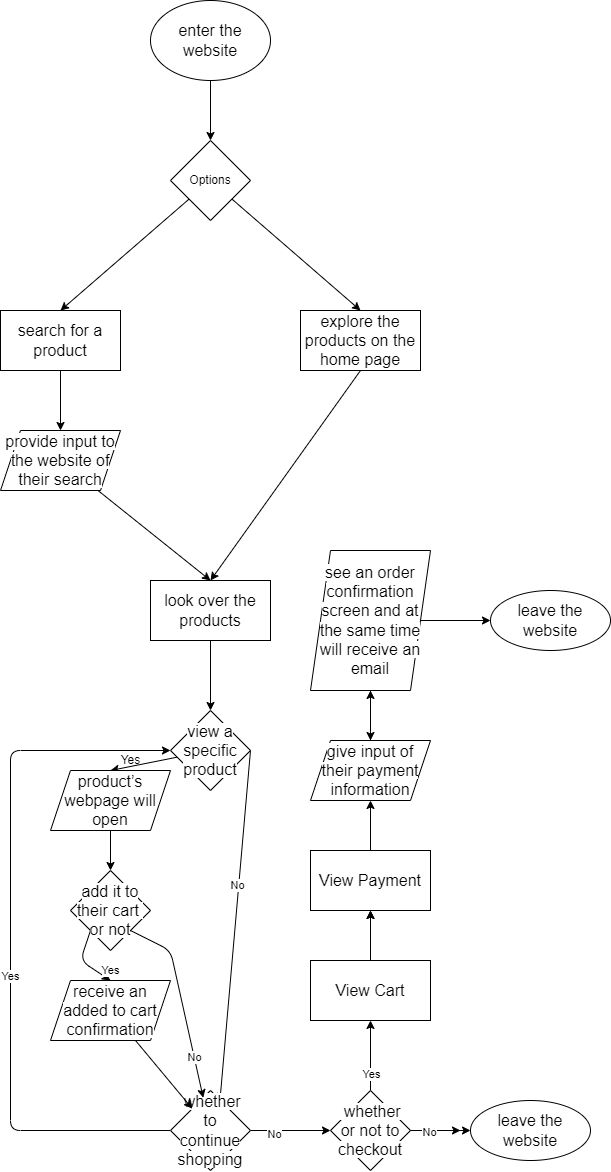

The diagram above was exported from draw.io. Its source (the exported page's mxGraphModel, read from the mxfile embedded in the PNG):
<mxGraphModel dx="770" dy="1923" grid="1" gridSize="10" guides="1" tooltips="1" connect="1" arrows="1" fold="1" page="1" pageScale="1" pageWidth="1169" pageHeight="827" math="0" shadow="0">
  <root>
    <mxCell id="0" />
    <mxCell id="1" parent="0" />
    <mxCell id="10" value="" style="edgeStyle=none;html=1;" edge="1" parent="1" source="2" target="9">
      <mxGeometry relative="1" as="geometry" />
    </mxCell>
    <mxCell id="2" value="&lt;span style=&quot;color: rgb(0 , 0 , 0) ; font-family: &amp;#34;lato extended&amp;#34; , &amp;#34;lato&amp;#34; , &amp;#34;helvetica neue&amp;#34; , &amp;#34;helvetica&amp;#34; , &amp;#34;arial&amp;#34; , sans-serif ; font-size: 16px ; text-align: left ; background-color: rgb(255 , 255 , 255)&quot;&gt;enter the website&lt;/span&gt;" style="ellipse;whiteSpace=wrap;html=1;" vertex="1" parent="1">
      <mxGeometry x="180" y="10" width="120" height="80" as="geometry" />
    </mxCell>
    <mxCell id="14" style="edgeStyle=none;html=1;entryX=0.5;entryY=0;entryDx=0;entryDy=0;" edge="1" parent="1" source="3" target="13">
      <mxGeometry relative="1" as="geometry" />
    </mxCell>
    <mxCell id="3" value="&lt;span style=&quot;color: rgb(0 , 0 , 0) ; font-family: &amp;#34;lato extended&amp;#34; , &amp;#34;lato&amp;#34; , &amp;#34;helvetica neue&amp;#34; , &amp;#34;helvetica&amp;#34; , &amp;#34;arial&amp;#34; , sans-serif ; font-size: 16px ; text-align: left ; background-color: rgb(255 , 255 , 255)&quot;&gt;search for a product&lt;/span&gt;" style="whiteSpace=wrap;html=1;" vertex="1" parent="1">
      <mxGeometry x="30" y="320" width="120" height="60" as="geometry" />
    </mxCell>
    <mxCell id="16" style="edgeStyle=none;html=1;exitX=0.5;exitY=1;exitDx=0;exitDy=0;" edge="1" parent="1" source="5">
      <mxGeometry relative="1" as="geometry">
        <mxPoint x="240" y="590.0000000000002" as="targetPoint" />
      </mxGeometry>
    </mxCell>
    <mxCell id="5" value="&lt;span style=&quot;color: rgb(0 , 0 , 0) ; font-family: &amp;#34;lato extended&amp;#34; , &amp;#34;lato&amp;#34; , &amp;#34;helvetica neue&amp;#34; , &amp;#34;helvetica&amp;#34; , &amp;#34;arial&amp;#34; , sans-serif ; font-size: 16px ; text-align: left ; background-color: rgb(255 , 255 , 255)&quot;&gt;explore the products on the home page&lt;/span&gt;" style="whiteSpace=wrap;html=1;" vertex="1" parent="1">
      <mxGeometry x="330" y="320" width="120" height="60" as="geometry" />
    </mxCell>
    <mxCell id="11" style="edgeStyle=none;html=1;entryX=0.5;entryY=0;entryDx=0;entryDy=0;" edge="1" parent="1" source="9" target="3">
      <mxGeometry relative="1" as="geometry" />
    </mxCell>
    <mxCell id="12" style="edgeStyle=none;html=1;entryX=0.5;entryY=0;entryDx=0;entryDy=0;" edge="1" parent="1" source="9" target="5">
      <mxGeometry relative="1" as="geometry" />
    </mxCell>
    <mxCell id="9" value="Options" style="rhombus;whiteSpace=wrap;html=1;" vertex="1" parent="1">
      <mxGeometry x="200" y="150" width="80" height="80" as="geometry" />
    </mxCell>
    <mxCell id="15" style="edgeStyle=none;html=1;" edge="1" parent="1" source="13">
      <mxGeometry relative="1" as="geometry">
        <mxPoint x="240" y="590.0000000000002" as="targetPoint" />
      </mxGeometry>
    </mxCell>
    <mxCell id="13" value="&lt;span style=&quot;color: rgb(0 , 0 , 0) ; font-family: &amp;#34;lato extended&amp;#34; , &amp;#34;lato&amp;#34; , &amp;#34;helvetica neue&amp;#34; , &amp;#34;helvetica&amp;#34; , &amp;#34;arial&amp;#34; , sans-serif ; font-size: 16px ; text-align: left ; background-color: rgb(255 , 255 , 255)&quot;&gt;provide input to the website of their search&lt;/span&gt;" style="shape=parallelogram;perimeter=parallelogramPerimeter;whiteSpace=wrap;html=1;fixedSize=1;" vertex="1" parent="1">
      <mxGeometry x="30" y="440" width="120" height="60" as="geometry" />
    </mxCell>
    <mxCell id="19" value="" style="edgeStyle=none;html=1;" edge="1" parent="1" source="17" target="18">
      <mxGeometry relative="1" as="geometry" />
    </mxCell>
    <mxCell id="17" value="&lt;span style=&quot;color: rgb(0 , 0 , 0) ; font-family: &amp;#34;lato extended&amp;#34; , &amp;#34;lato&amp;#34; , &amp;#34;helvetica neue&amp;#34; , &amp;#34;helvetica&amp;#34; , &amp;#34;arial&amp;#34; , sans-serif ; font-size: 16px ; text-align: left ; background-color: rgb(255 , 255 , 255)&quot;&gt;look over the products&lt;/span&gt;" style="rounded=0;whiteSpace=wrap;html=1;" vertex="1" parent="1">
      <mxGeometry x="180" y="590" width="120" height="60" as="geometry" />
    </mxCell>
    <mxCell id="22" style="edgeStyle=none;html=1;entryX=-0.033;entryY=1.083;entryDx=0;entryDy=0;entryPerimeter=0;" edge="1" parent="1" source="18" target="36">
      <mxGeometry relative="1" as="geometry">
        <mxPoint x="140" y="790" as="targetPoint" />
        <Array as="points">
          <mxPoint x="140" y="780" />
        </Array>
      </mxGeometry>
    </mxCell>
    <mxCell id="23" style="edgeStyle=none;html=1;exitX=1;exitY=0.5;exitDx=0;exitDy=0;entryX=0.617;entryY=0.138;entryDx=0;entryDy=0;entryPerimeter=0;" edge="1" parent="1" source="18" target="26">
      <mxGeometry relative="1" as="geometry">
        <mxPoint x="390" y="780" as="targetPoint" />
      </mxGeometry>
    </mxCell>
    <mxCell id="39" value="No" style="edgeLabel;html=1;align=center;verticalAlign=middle;resizable=0;points=[];" vertex="1" connectable="0" parent="23">
      <mxGeometry x="-0.2267" y="-3" relative="1" as="geometry">
        <mxPoint as="offset" />
      </mxGeometry>
    </mxCell>
    <mxCell id="18" value="&lt;span style=&quot;color: rgb(0 , 0 , 0) ; font-family: &amp;#34;lato extended&amp;#34; , &amp;#34;lato&amp;#34; , &amp;#34;helvetica neue&amp;#34; , &amp;#34;helvetica&amp;#34; , &amp;#34;arial&amp;#34; , sans-serif ; font-size: 16px ; text-align: left ; background-color: rgb(255 , 255 , 255)&quot;&gt;view a specific product&lt;/span&gt;" style="rhombus;whiteSpace=wrap;html=1;rounded=0;" vertex="1" parent="1">
      <mxGeometry x="200" y="720" width="80" height="80" as="geometry" />
    </mxCell>
    <mxCell id="50" style="edgeStyle=none;html=1;" edge="1" parent="1" source="26" target="18">
      <mxGeometry relative="1" as="geometry">
        <mxPoint x="40" y="740" as="targetPoint" />
        <Array as="points">
          <mxPoint x="40" y="1140" />
          <mxPoint x="40" y="760" />
        </Array>
      </mxGeometry>
    </mxCell>
    <mxCell id="51" value="Yes" style="edgeLabel;html=1;align=center;verticalAlign=middle;resizable=0;points=[];" vertex="1" connectable="0" parent="50">
      <mxGeometry x="-0.1019" y="1" relative="1" as="geometry">
        <mxPoint as="offset" />
      </mxGeometry>
    </mxCell>
    <mxCell id="52" style="edgeStyle=none;html=1;exitX=1;exitY=0.5;exitDx=0;exitDy=0;" edge="1" parent="1" source="26">
      <mxGeometry relative="1" as="geometry">
        <mxPoint x="360" y="1140" as="targetPoint" />
      </mxGeometry>
    </mxCell>
    <mxCell id="53" value="No" style="edgeLabel;html=1;align=center;verticalAlign=middle;resizable=0;points=[];" vertex="1" connectable="0" parent="52">
      <mxGeometry x="-0.4167" y="-3" relative="1" as="geometry">
        <mxPoint as="offset" />
      </mxGeometry>
    </mxCell>
    <mxCell id="26" value="&lt;span style=&quot;color: rgb(0 , 0 , 0) ; font-family: &amp;#34;lato extended&amp;#34; , &amp;#34;lato&amp;#34; , &amp;#34;helvetica neue&amp;#34; , &amp;#34;helvetica&amp;#34; , &amp;#34;arial&amp;#34; , sans-serif ; font-size: 16px ; text-align: left ; background-color: rgb(255 , 255 , 255)&quot;&gt;&amp;nbsp;whether to continue shopping&lt;/span&gt;" style="rhombus;whiteSpace=wrap;html=1;" vertex="1" parent="1">
      <mxGeometry x="200" y="1100" width="80" height="80" as="geometry" />
    </mxCell>
    <mxCell id="48" style="edgeStyle=none;html=1;" edge="1" parent="1" source="29" target="26">
      <mxGeometry relative="1" as="geometry" />
    </mxCell>
    <mxCell id="29" value="&lt;span style=&quot;color: rgb(0 , 0 , 0) ; font-family: &amp;#34;lato extended&amp;#34; , &amp;#34;lato&amp;#34; , &amp;#34;helvetica neue&amp;#34; , &amp;#34;helvetica&amp;#34; , &amp;#34;arial&amp;#34; , sans-serif ; font-size: 16px ; text-align: left ; background-color: rgb(255 , 255 , 255)&quot;&gt;receive an added to cart confirmation&lt;/span&gt;" style="shape=parallelogram;perimeter=parallelogramPerimeter;whiteSpace=wrap;html=1;fixedSize=1;" vertex="1" parent="1">
      <mxGeometry x="80" y="990" width="120" height="60" as="geometry" />
    </mxCell>
    <mxCell id="40" style="edgeStyle=none;html=1;exitX=0;exitY=1;exitDx=0;exitDy=0;entryX=0.5;entryY=0;entryDx=0;entryDy=0;" edge="1" parent="1" source="32" target="29">
      <mxGeometry relative="1" as="geometry">
        <mxPoint x="70" y="980" as="targetPoint" />
        <Array as="points">
          <mxPoint x="110" y="970" />
        </Array>
      </mxGeometry>
    </mxCell>
    <mxCell id="41" value="Yes" style="edgeLabel;html=1;align=center;verticalAlign=middle;resizable=0;points=[];" vertex="1" connectable="0" parent="40">
      <mxGeometry x="0.5538" y="-1" relative="1" as="geometry">
        <mxPoint x="12" y="-4" as="offset" />
      </mxGeometry>
    </mxCell>
    <mxCell id="46" style="edgeStyle=none;html=1;exitX=1;exitY=1;exitDx=0;exitDy=0;" edge="1" parent="1" source="32" target="26">
      <mxGeometry relative="1" as="geometry">
        <mxPoint x="200" y="980" as="targetPoint" />
        <Array as="points">
          <mxPoint x="200" y="960" />
        </Array>
      </mxGeometry>
    </mxCell>
    <mxCell id="47" value="No" style="edgeLabel;html=1;align=center;verticalAlign=middle;resizable=0;points=[];" vertex="1" connectable="0" parent="46">
      <mxGeometry x="0.5502" y="-1" relative="1" as="geometry">
        <mxPoint as="offset" />
      </mxGeometry>
    </mxCell>
    <mxCell id="32" value="&lt;span style=&quot;color: rgb(0 , 0 , 0) ; font-family: &amp;#34;lato extended&amp;#34; , &amp;#34;lato&amp;#34; , &amp;#34;helvetica neue&amp;#34; , &amp;#34;helvetica&amp;#34; , &amp;#34;arial&amp;#34; , sans-serif ; font-size: 16px ; text-align: left ; background-color: rgb(255 , 255 , 255)&quot;&gt;add it to their cart&amp;nbsp; or not&lt;/span&gt;" style="rhombus;whiteSpace=wrap;html=1;rounded=0;" vertex="1" parent="1">
      <mxGeometry x="100" y="880" width="80" height="80" as="geometry" />
    </mxCell>
    <mxCell id="36" value="Yes" style="text;html=1;align=center;verticalAlign=middle;resizable=0;points=[];autosize=1;strokeColor=none;fillColor=none;" vertex="1" parent="1">
      <mxGeometry x="140" y="760" width="40" height="20" as="geometry" />
    </mxCell>
    <mxCell id="45" style="edgeStyle=none;html=1;entryX=0.5;entryY=0;entryDx=0;entryDy=0;" edge="1" parent="1" source="44" target="32">
      <mxGeometry relative="1" as="geometry">
        <mxPoint x="110" y="890" as="targetPoint" />
      </mxGeometry>
    </mxCell>
    <mxCell id="44" value="&lt;span style=&quot;color: rgb(0 , 0 , 0) ; font-family: &amp;#34;lato extended&amp;#34; , &amp;#34;lato&amp;#34; , &amp;#34;helvetica neue&amp;#34; , &amp;#34;helvetica&amp;#34; , &amp;#34;arial&amp;#34; , sans-serif ; font-size: 16px ; text-align: left ; background-color: rgb(255 , 255 , 255)&quot;&gt;product’s webpage will open&lt;/span&gt;" style="shape=parallelogram;perimeter=parallelogramPerimeter;whiteSpace=wrap;html=1;fixedSize=1;" vertex="1" parent="1">
      <mxGeometry x="80" y="780" width="120" height="60" as="geometry" />
    </mxCell>
    <mxCell id="55" style="edgeStyle=none;html=1;exitX=1;exitY=0.5;exitDx=0;exitDy=0;" edge="1" parent="1" source="54">
      <mxGeometry relative="1" as="geometry">
        <mxPoint x="490" y="1140" as="targetPoint" />
      </mxGeometry>
    </mxCell>
    <mxCell id="57" value="" style="edgeStyle=none;html=1;" edge="1" parent="1" source="54" target="56">
      <mxGeometry relative="1" as="geometry" />
    </mxCell>
    <mxCell id="58" value="No" style="edgeLabel;html=1;align=center;verticalAlign=middle;resizable=0;points=[];" vertex="1" connectable="0" parent="57">
      <mxGeometry x="-0.4" y="-1" relative="1" as="geometry">
        <mxPoint as="offset" />
      </mxGeometry>
    </mxCell>
    <mxCell id="59" style="edgeStyle=none;html=1;exitX=0.5;exitY=0;exitDx=0;exitDy=0;" edge="1" parent="1" source="54">
      <mxGeometry relative="1" as="geometry">
        <mxPoint x="400" y="1030" as="targetPoint" />
      </mxGeometry>
    </mxCell>
    <mxCell id="60" value="Yes" style="edgeLabel;html=1;align=center;verticalAlign=middle;resizable=0;points=[];" vertex="1" connectable="0" parent="59">
      <mxGeometry x="-0.5333" relative="1" as="geometry">
        <mxPoint as="offset" />
      </mxGeometry>
    </mxCell>
    <mxCell id="54" value="&lt;span style=&quot;color: rgb(0 , 0 , 0) ; font-family: &amp;#34;lato extended&amp;#34; , &amp;#34;lato&amp;#34; , &amp;#34;helvetica neue&amp;#34; , &amp;#34;helvetica&amp;#34; , &amp;#34;arial&amp;#34; , sans-serif ; font-size: 16px ; text-align: left ; background-color: rgb(255 , 255 , 255)&quot;&gt;&amp;nbsp;whether or not to checkout&lt;/span&gt;" style="rhombus;whiteSpace=wrap;html=1;" vertex="1" parent="1">
      <mxGeometry x="360" y="1100" width="80" height="80" as="geometry" />
    </mxCell>
    <mxCell id="56" value="&lt;span style=&quot;color: rgb(0 , 0 , 0) ; font-family: &amp;#34;lato extended&amp;#34; , &amp;#34;lato&amp;#34; , &amp;#34;helvetica neue&amp;#34; , &amp;#34;helvetica&amp;#34; , &amp;#34;arial&amp;#34; , sans-serif ; font-size: 16px ; text-align: left ; background-color: rgb(255 , 255 , 255)&quot;&gt;leave the website&lt;/span&gt;" style="ellipse;whiteSpace=wrap;html=1;" vertex="1" parent="1">
      <mxGeometry x="500" y="1110" width="120" height="60" as="geometry" />
    </mxCell>
    <mxCell id="62" style="edgeStyle=none;html=1;" edge="1" parent="1" source="61">
      <mxGeometry relative="1" as="geometry">
        <mxPoint x="400" y="920" as="targetPoint" />
      </mxGeometry>
    </mxCell>
    <mxCell id="66" style="edgeStyle=none;html=1;exitX=0.5;exitY=0;exitDx=0;exitDy=0;entryX=0.5;entryY=1;entryDx=0;entryDy=0;" edge="1" parent="1" source="61" target="63">
      <mxGeometry relative="1" as="geometry" />
    </mxCell>
    <mxCell id="61" value="&lt;span style=&quot;color: rgb(0 , 0 , 0) ; font-family: &amp;#34;lato extended&amp;#34; , &amp;#34;lato&amp;#34; , &amp;#34;helvetica neue&amp;#34; , &amp;#34;helvetica&amp;#34; , &amp;#34;arial&amp;#34; , sans-serif ; font-size: 16px ; text-align: left ; background-color: rgb(255 , 255 , 255)&quot;&gt;View Cart&lt;/span&gt;" style="rounded=0;whiteSpace=wrap;html=1;" vertex="1" parent="1">
      <mxGeometry x="340" y="970" width="120" height="60" as="geometry" />
    </mxCell>
    <mxCell id="65" style="edgeStyle=none;html=1;entryX=0.5;entryY=1;entryDx=0;entryDy=0;" edge="1" parent="1" source="63" target="64">
      <mxGeometry relative="1" as="geometry" />
    </mxCell>
    <mxCell id="63" value="&lt;span style=&quot;color: rgb(0 , 0 , 0) ; font-family: &amp;#34;lato extended&amp;#34; , &amp;#34;lato&amp;#34; , &amp;#34;helvetica neue&amp;#34; , &amp;#34;helvetica&amp;#34; , &amp;#34;arial&amp;#34; , sans-serif ; font-size: 16px ; text-align: left ; background-color: rgb(255 , 255 , 255)&quot;&gt;View Payment&lt;/span&gt;" style="rounded=0;whiteSpace=wrap;html=1;" vertex="1" parent="1">
      <mxGeometry x="340" y="860" width="120" height="60" as="geometry" />
    </mxCell>
    <mxCell id="67" style="edgeStyle=none;html=1;" edge="1" parent="1" source="64">
      <mxGeometry relative="1" as="geometry">
        <mxPoint x="400" y="700" as="targetPoint" />
      </mxGeometry>
    </mxCell>
    <mxCell id="64" value="&lt;span style=&quot;color: rgb(0 , 0 , 0) ; font-family: &amp;#34;lato extended&amp;#34; , &amp;#34;lato&amp;#34; , &amp;#34;helvetica neue&amp;#34; , &amp;#34;helvetica&amp;#34; , &amp;#34;arial&amp;#34; , sans-serif ; font-size: 16px ; text-align: left ; background-color: rgb(255 , 255 , 255)&quot;&gt;give input of their payment information&lt;/span&gt;" style="shape=parallelogram;perimeter=parallelogramPerimeter;whiteSpace=wrap;html=1;fixedSize=1;" vertex="1" parent="1">
      <mxGeometry x="340" y="750" width="120" height="60" as="geometry" />
    </mxCell>
    <mxCell id="69" value="" style="edgeStyle=none;html=1;exitX=0.5;exitY=1;exitDx=0;exitDy=0;" edge="1" parent="1" source="68" target="64">
      <mxGeometry relative="1" as="geometry" />
    </mxCell>
    <mxCell id="70" style="edgeStyle=none;html=1;" edge="1" parent="1" source="68">
      <mxGeometry relative="1" as="geometry">
        <mxPoint x="520" y="630" as="targetPoint" />
      </mxGeometry>
    </mxCell>
    <mxCell id="68" value="&lt;span style=&quot;color: rgb(0 , 0 , 0) ; font-family: &amp;#34;lato extended&amp;#34; , &amp;#34;lato&amp;#34; , &amp;#34;helvetica neue&amp;#34; , &amp;#34;helvetica&amp;#34; , &amp;#34;arial&amp;#34; , sans-serif ; font-size: 16px ; text-align: left ; background-color: rgb(255 , 255 , 255)&quot;&gt;see an order confirmation screen and at the same time will receive an email&lt;/span&gt;" style="shape=parallelogram;perimeter=parallelogramPerimeter;whiteSpace=wrap;html=1;fixedSize=1;" vertex="1" parent="1">
      <mxGeometry x="340" y="560" width="120" height="140" as="geometry" />
    </mxCell>
    <mxCell id="71" value="&lt;span style=&quot;color: rgb(0 , 0 , 0) ; font-family: &amp;#34;lato extended&amp;#34; , &amp;#34;lato&amp;#34; , &amp;#34;helvetica neue&amp;#34; , &amp;#34;helvetica&amp;#34; , &amp;#34;arial&amp;#34; , sans-serif ; font-size: 16px ; text-align: left ; background-color: rgb(255 , 255 , 255)&quot;&gt;leave the website&lt;/span&gt;" style="ellipse;whiteSpace=wrap;html=1;" vertex="1" parent="1">
      <mxGeometry x="520" y="600" width="120" height="60" as="geometry" />
    </mxCell>
  </root>
</mxGraphModel>